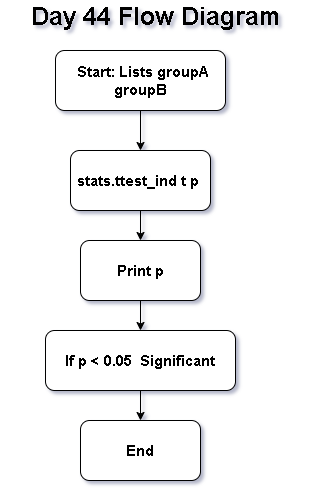

The diagram above was exported from draw.io. Its source (the exported page's mxGraphModel, read from the mxfile embedded in the PNG):
<mxGraphModel dx="860" dy="1565" grid="1" gridSize="10" guides="1" tooltips="1" connect="1" arrows="1" fold="1" page="1" pageScale="1" pageWidth="850" pageHeight="1100" math="0" shadow="0">
  <root>
    <mxCell id="0" />
    <mxCell id="1" parent="0" />
    <mxCell id="vkEuJXSlNZW7O9Hm106x-8" edge="1" parent="1" source="vkEuJXSlNZW7O9Hm106x-1" style="edgeStyle=orthogonalEdgeStyle;rounded=0;orthogonalLoop=1;jettySize=auto;html=1;" target="vkEuJXSlNZW7O9Hm106x-3" value="">
      <mxGeometry relative="1" as="geometry" />
    </mxCell>
    <mxCell id="vkEuJXSlNZW7O9Hm106x-1" parent="1" style="rounded=1;whiteSpace=wrap;html=1;" value="&lt;b&gt;&lt;font style=&quot;font-size: 15px;&quot;&gt;Print p&lt;/font&gt;&lt;/b&gt;" vertex="1">
      <mxGeometry height="60" width="120" x="370" y="220" as="geometry" />
    </mxCell>
    <mxCell id="vkEuJXSlNZW7O9Hm106x-2" parent="1" style="rounded=1;whiteSpace=wrap;html=1;" value="&lt;b&gt;&lt;font style=&quot;font-size: 15px;&quot;&gt;End&lt;/font&gt;&lt;/b&gt;" vertex="1">
      <mxGeometry height="60" width="120" x="370" y="400" as="geometry" />
    </mxCell>
    <mxCell id="vkEuJXSlNZW7O9Hm106x-9" edge="1" parent="1" source="vkEuJXSlNZW7O9Hm106x-3" style="edgeStyle=orthogonalEdgeStyle;rounded=0;orthogonalLoop=1;jettySize=auto;html=1;" target="vkEuJXSlNZW7O9Hm106x-2" value="">
      <mxGeometry relative="1" as="geometry" />
    </mxCell>
    <mxCell id="vkEuJXSlNZW7O9Hm106x-3" parent="1" style="rounded=1;whiteSpace=wrap;html=1;" value="&lt;b&gt;&lt;font style=&quot;font-size: 15px;&quot;&gt;If p &amp;lt; 0.05 &amp;nbsp;Significant&lt;/font&gt;&lt;/b&gt;" vertex="1">
      <mxGeometry height="60" width="190" x="335" y="310" as="geometry" />
    </mxCell>
    <mxCell id="vkEuJXSlNZW7O9Hm106x-7" edge="1" parent="1" source="vkEuJXSlNZW7O9Hm106x-4" style="edgeStyle=orthogonalEdgeStyle;rounded=0;orthogonalLoop=1;jettySize=auto;html=1;" target="vkEuJXSlNZW7O9Hm106x-1" value="">
      <mxGeometry relative="1" as="geometry" />
    </mxCell>
    <mxCell id="vkEuJXSlNZW7O9Hm106x-4" parent="1" style="rounded=1;whiteSpace=wrap;html=1;" value="&lt;b&gt;&lt;font style=&quot;font-size: 15px;&quot;&gt;stats.ttest_ind t p&amp;nbsp;&lt;/font&gt;&lt;/b&gt;" vertex="1">
      <mxGeometry height="60" width="140" x="360" y="130" as="geometry" />
    </mxCell>
    <mxCell id="vkEuJXSlNZW7O9Hm106x-6" edge="1" parent="1" source="vkEuJXSlNZW7O9Hm106x-5" style="edgeStyle=orthogonalEdgeStyle;rounded=0;orthogonalLoop=1;jettySize=auto;html=1;" target="vkEuJXSlNZW7O9Hm106x-4" value="">
      <mxGeometry relative="1" as="geometry" />
    </mxCell>
    <mxCell id="vkEuJXSlNZW7O9Hm106x-5" parent="1" style="rounded=1;whiteSpace=wrap;html=1;" value="&lt;b&gt;&lt;font style=&quot;font-size: 15px;&quot;&gt;&amp;nbsp;Start: Lists groupA &amp;nbsp;groupB&amp;nbsp;&lt;/font&gt;&lt;/b&gt;" vertex="1">
      <mxGeometry height="60" width="170" x="345" y="30" as="geometry" />
    </mxCell>
    <mxCell id="vkEuJXSlNZW7O9Hm106x-10" parent="1" style="text;html=1;whiteSpace=wrap;strokeColor=none;fillColor=none;align=center;verticalAlign=middle;rounded=0;" value="&lt;b&gt;&lt;font style=&quot;font-size: 25px;&quot;&gt;Day 44 Flow Diagram&lt;/font&gt;&lt;/b&gt;" vertex="1">
      <mxGeometry height="30" width="310" x="290" y="-20" as="geometry" />
    </mxCell>
  </root>
</mxGraphModel>